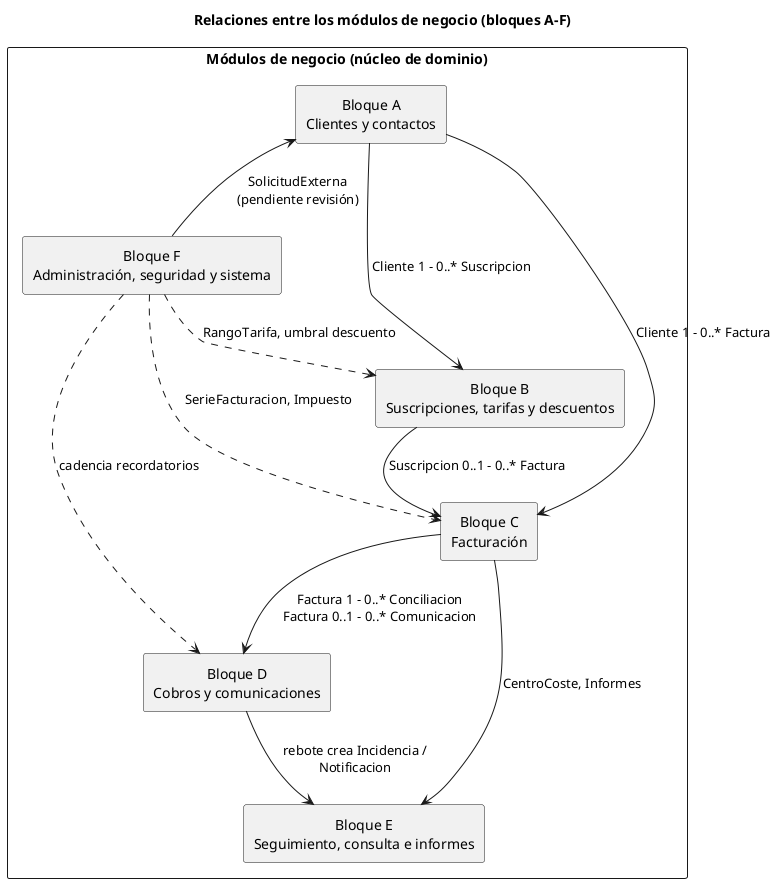

The diagram above was rendered by PlantUML. Its source (embedded in the PNG):
@startuml arquitectura_dominio
title Relaciones entre los módulos de negocio (bloques A-F)
skinparam componentStyle rectangle
skinparam packageStyle rectangle
skinparam shadowing false
skinparam defaultTextAlignment center
skinparam nodesep 45
skinparam ranksep 55
top to bottom direction

package "Módulos de negocio (núcleo de dominio)" as DOMINIO {
  [Bloque A\nClientes y contactos] as MA
  [Bloque B\nSuscripciones, tarifas y descuentos] as MB
  [Bloque C\nFacturación] as MC
  [Bloque D\nCobros y comunicaciones] as MD
  [Bloque E\nSeguimiento, consulta e informes] as ME
  [Bloque F\nAdministración, seguridad y sistema] as MF

  MA -[hidden]right- MB
  MB -[hidden]right- MC
  MF -[hidden]right- MD
  MD -[hidden]right- ME
  MA -[hidden]down- MF
  MB -[hidden]down- MD
  MC -[hidden]down- ME
}

MA --> MB : Cliente 1 - 0..* Suscripcion
MB --> MC : Suscripcion 0..1 - 0..* Factura
MA --> MC : Cliente 1 - 0..* Factura
MC --> MD : Factura 1 - 0..* Conciliacion\nFactura 0..1 - 0..* Comunicacion
MD --> ME : rebote crea Incidencia /\nNotificacion
MC --> ME : CentroCoste, Informes
MF ..> MC : SerieFacturacion, Impuesto
MF ..> MB : RangoTarifa, umbral descuento
MF ..> MD : cadencia recordatorios
MF --> MA : SolicitudExterna\n(pendiente revisión)
@enduml